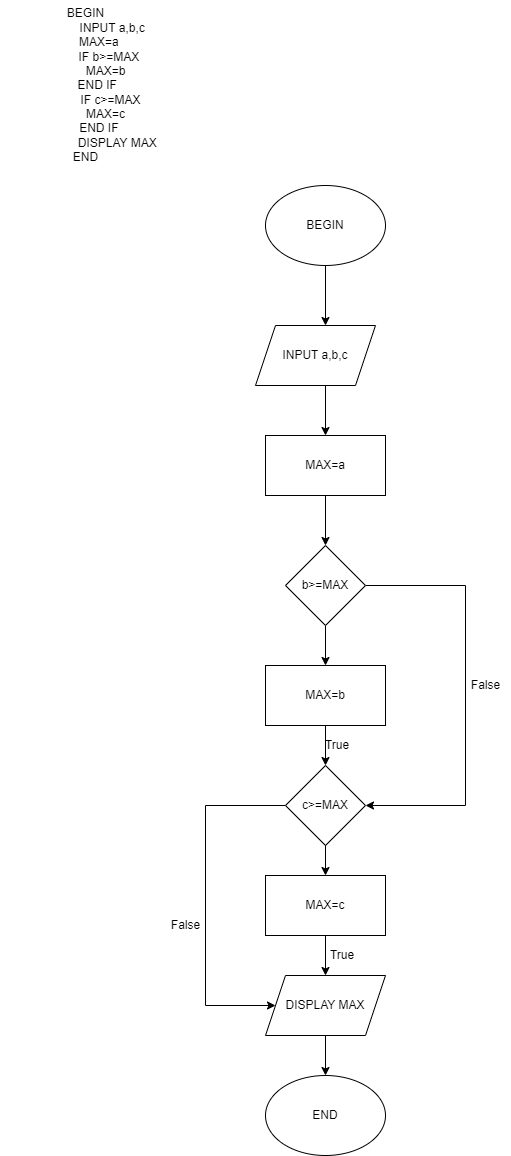

The diagram above was exported from draw.io. Its source (the exported page's mxGraphModel, read from the mxfile embedded in the PNG):
<mxGraphModel dx="606" dy="1476" grid="1" gridSize="10" guides="1" tooltips="1" connect="1" arrows="1" fold="1" page="1" pageScale="1" pageWidth="827" pageHeight="1169" math="0" shadow="0">
  <root>
    <mxCell id="0" />
    <mxCell id="1" parent="0" />
    <mxCell id="fDvorfyzOx226OcRMzvt-1" value="BEGIN" style="ellipse;whiteSpace=wrap;html=1;" vertex="1" parent="1">
      <mxGeometry x="340" y="140" width="120" height="80" as="geometry" />
    </mxCell>
    <mxCell id="fDvorfyzOx226OcRMzvt-7" value="MAX=a" style="rounded=0;whiteSpace=wrap;html=1;" vertex="1" parent="1">
      <mxGeometry x="340" y="390" width="120" height="60" as="geometry" />
    </mxCell>
    <mxCell id="fDvorfyzOx226OcRMzvt-10" value="" style="endArrow=classic;html=1;rounded=0;exitX=0.5;exitY=1;exitDx=0;exitDy=0;entryX=0.5;entryY=0;entryDx=0;entryDy=0;" edge="1" parent="1" source="fDvorfyzOx226OcRMzvt-7">
      <mxGeometry width="50" height="50" relative="1" as="geometry">
        <mxPoint x="390" y="550" as="sourcePoint" />
        <mxPoint x="400" y="500" as="targetPoint" />
      </mxGeometry>
    </mxCell>
    <mxCell id="fDvorfyzOx226OcRMzvt-11" value="" style="endArrow=classic;html=1;rounded=0;entryX=0.5;entryY=0;entryDx=0;entryDy=0;exitX=0.5;exitY=1;exitDx=0;exitDy=0;" edge="1" parent="1" source="fDvorfyzOx226OcRMzvt-18" target="fDvorfyzOx226OcRMzvt-23">
      <mxGeometry width="50" height="50" relative="1" as="geometry">
        <mxPoint x="404.1014285714285" y="580" as="sourcePoint" />
        <mxPoint x="395.89" y="600" as="targetPoint" />
      </mxGeometry>
    </mxCell>
    <mxCell id="fDvorfyzOx226OcRMzvt-12" value="" style="endArrow=classic;html=1;rounded=0;exitX=0.5;exitY=1;exitDx=0;exitDy=0;entryX=0.5;entryY=0;entryDx=0;entryDy=0;" edge="1" parent="1" target="fDvorfyzOx226OcRMzvt-7">
      <mxGeometry width="50" height="50" relative="1" as="geometry">
        <mxPoint x="400" y="340" as="sourcePoint" />
        <mxPoint x="440" y="380" as="targetPoint" />
      </mxGeometry>
    </mxCell>
    <mxCell id="fDvorfyzOx226OcRMzvt-13" value="" style="endArrow=classic;html=1;rounded=0;exitX=0.5;exitY=1;exitDx=0;exitDy=0;entryX=0.5;entryY=0;entryDx=0;entryDy=0;entryPerimeter=0;" edge="1" parent="1" source="fDvorfyzOx226OcRMzvt-1">
      <mxGeometry width="50" height="50" relative="1" as="geometry">
        <mxPoint x="390" y="350" as="sourcePoint" />
        <mxPoint x="400" y="280" as="targetPoint" />
      </mxGeometry>
    </mxCell>
    <mxCell id="fDvorfyzOx226OcRMzvt-15" value="&lt;span style=&quot;color: rgba(0, 0, 0, 0); font-family: monospace; font-size: 0px; text-align: start;&quot;&gt;%3CmxGraphModel%3E%3Croot%3E%3CmxCell%20id%3D%220%22%2F%3E%3CmxCell%20id%3D%221%22%20parent%3D%220%22%2F%3E%3CmxCell%20id%3D%222%22%20value%3D%22BEGIN%22%20style%3D%22ellipse%3BwhiteSpace%3Dwrap%3Bhtml%3D1%3B%22%20vertex%3D%221%22%20parent%3D%221%22%3E%3CmxGeometry%20x%3D%22340%22%20y%3D%22140%22%20width%3D%22120%22%20height%3D%2280%22%20as%3D%22geometry%22%2F%3E%3C%2FmxCell%3E%3CmxCell%20id%3D%223%22%20value%3D%22INPUT%20Toan%2CLy%2C%26lt%3Bbr%26gt%3BHoa%22%20style%3D%22shape%3Dparallelogram%3Bperimeter%3DparallelogramPerimeter%3BwhiteSpace%3Dwrap%3Bhtml%3D1%3BfixedSize%3D1%3B%22%20vertex%3D%221%22%20parent%3D%221%22%3E%3CmxGeometry%20x%3D%22340%22%20y%3D%22280%22%20width%3D%22120%22%20height%3D%2260%22%20as%3D%22geometry%22%2F%3E%3C%2FmxCell%3E%3CmxCell%20id%3D%224%22%20value%3D%22DIEMTB%3D(Toan%2BLy%2BHoa)%2F3%22%20style%3D%22rounded%3D0%3BwhiteSpace%3Dwrap%3Bhtml%3D1%3B%22%20vertex%3D%221%22%20parent%3D%221%22%3E%3CmxGeometry%20x%3D%22340%22%20y%3D%22390%22%20width%3D%22120%22%20height%3D%2260%22%20as%3D%22geometry%22%2F%3E%3C%2FmxCell%3E%3CmxCell%20id%3D%225%22%20value%3D%22DISPLAY%20DIEM%20TB%22%20style%3D%22shape%3Dparallelogram%3Bperimeter%3DparallelogramPerimeter%3BwhiteSpace%3Dwrap%3Bhtml%3D1%3BfixedSize%3D1%3B%22%20vertex%3D%221%22%20parent%3D%221%22%3E%3CmxGeometry%20x%3D%22340%22%20y%3D%22500%22%20width%3D%22120%22%20height%3D%2260%22%20as%3D%22geometry%22%2F%3E%3C%2FmxCell%3E%3CmxCell%20id%3D%226%22%20value%3D%22END%22%20style%3D%22ellipse%3BwhiteSpace%3Dwrap%3Bhtml%3D1%3B%22%20vertex%3D%221%22%20parent%3D%221%22%3E%3CmxGeometry%20x%3D%22340%22%20y%3D%22590%22%20width%3D%22120%22%20height%3D%2280%22%20as%3D%22geometry%22%2F%3E%3C%2FmxCell%3E%3CmxCell%20id%3D%227%22%20value%3D%22%22%20style%3D%22endArrow%3Dclassic%3Bhtml%3D1%3Brounded%3D0%3BexitX%3D0.5%3BexitY%3D1%3BexitDx%3D0%3BexitDy%3D0%3BentryX%3D0.5%3BentryY%3D0%3BentryDx%3D0%3BentryDy%3D0%3B%22%20edge%3D%221%22%20source%3D%224%22%20target%3D%225%22%20parent%3D%221%22%3E%3CmxGeometry%20width%3D%2250%22%20height%3D%2250%22%20relative%3D%221%22%20as%3D%22geometry%22%3E%3CmxPoint%20x%3D%22390%22%20y%3D%22550%22%20as%3D%22sourcePoint%22%2F%3E%3CmxPoint%20x%3D%22440%22%20y%3D%22500%22%20as%3D%22targetPoint%22%2F%3E%3C%2FmxGeometry%3E%3C%2FmxCell%3E%3CmxCell%20id%3D%228%22%20value%3D%22%22%20style%3D%22endArrow%3Dclassic%3Bhtml%3D1%3Brounded%3D0%3BexitX%3D0.5%3BexitY%3D1%3BexitDx%3D0%3BexitDy%3D0%3BentryX%3D0.5%3BentryY%3D0%3BentryDx%3D0%3BentryDy%3D0%3B%22%20edge%3D%221%22%20source%3D%225%22%20target%3D%226%22%20parent%3D%221%22%3E%3CmxGeometry%20width%3D%2250%22%20height%3D%2250%22%20relative%3D%221%22%20as%3D%22geometry%22%3E%3CmxPoint%20x%3D%22380%22%20y%3D%22610%22%20as%3D%22sourcePoint%22%2F%3E%3CmxPoint%20x%3D%22430%22%20y%3D%22560%22%20as%3D%22targetPoint%22%2F%3E%3C%2FmxGeometry%3E%3C%2FmxCell%3E%3CmxCell%20id%3D%229%22%20value%3D%22%22%20style%3D%22endArrow%3Dclassic%3Bhtml%3D1%3Brounded%3D0%3BexitX%3D0.5%3BexitY%3D1%3BexitDx%3D0%3BexitDy%3D0%3BentryX%3D0.5%3BentryY%3D0%3BentryDx%3D0%3BentryDy%3D0%3B%22%20edge%3D%221%22%20source%3D%223%22%20target%3D%224%22%20parent%3D%221%22%3E%3CmxGeometry%20width%3D%2250%22%20height%3D%2250%22%20relative%3D%221%22%20as%3D%22geometry%22%3E%3CmxPoint%20x%3D%22390%22%20y%3D%22430%22%20as%3D%22sourcePoint%22%2F%3E%3CmxPoint%20x%3D%22440%22%20y%3D%22380%22%20as%3D%22targetPoint%22%2F%3E%3C%2FmxGeometry%3E%3C%2FmxCell%3E%3CmxCell%20id%3D%2210%22%20value%3D%22%22%20style%3D%22endArrow%3Dclassic%3Bhtml%3D1%3Brounded%3D0%3BexitX%3D0.5%3BexitY%3D1%3BexitDx%3D0%3BexitDy%3D0%3BentryX%3D0.5%3BentryY%3D0%3BentryDx%3D0%3BentryDy%3D0%3BentryPerimeter%3D0%3B%22%20edge%3D%221%22%20source%3D%222%22%20target%3D%223%22%20parent%3D%221%22%3E%3CmxGeometry%20width%3D%2250%22%20height%3D%2250%22%20relative%3D%221%22%20as%3D%22geometry%22%3E%3CmxPoint%20x%3D%22390%22%20y%3D%22350%22%20as%3D%22sourcePoint%22%2F%3E%3CmxPoint%20x%3D%22440%22%20y%3D%22300%22%20as%3D%22targetPoint%22%2F%3E%3C%2FmxGeometry%3E%3C%2FmxCell%3E%3C%2Froot%3E%3C%2FmxGraphModel%3E&lt;/span&gt;" style="text;html=1;align=center;verticalAlign=middle;resizable=0;points=[];autosize=1;strokeColor=none;fillColor=none;" vertex="1" parent="1">
      <mxGeometry x="150" y="155" width="20" height="30" as="geometry" />
    </mxCell>
    <mxCell id="fDvorfyzOx226OcRMzvt-17" value="INPUT a,b,c" style="shape=parallelogram;perimeter=parallelogramPerimeter;whiteSpace=wrap;html=1;fixedSize=1;" vertex="1" parent="1">
      <mxGeometry x="330" y="280" width="120" height="60" as="geometry" />
    </mxCell>
    <mxCell id="fDvorfyzOx226OcRMzvt-35" style="edgeStyle=orthogonalEdgeStyle;rounded=0;orthogonalLoop=1;jettySize=auto;html=1;exitX=1;exitY=0.5;exitDx=0;exitDy=0;entryX=1;entryY=0.5;entryDx=0;entryDy=0;" edge="1" parent="1" source="fDvorfyzOx226OcRMzvt-18" target="fDvorfyzOx226OcRMzvt-24">
      <mxGeometry relative="1" as="geometry">
        <Array as="points">
          <mxPoint x="540" y="540" />
          <mxPoint x="540" y="760" />
        </Array>
      </mxGeometry>
    </mxCell>
    <mxCell id="fDvorfyzOx226OcRMzvt-18" value="b&amp;gt;=MAX" style="rhombus;whiteSpace=wrap;html=1;" vertex="1" parent="1">
      <mxGeometry x="360" y="500" width="80" height="80" as="geometry" />
    </mxCell>
    <mxCell id="fDvorfyzOx226OcRMzvt-23" value="MAX=b" style="rounded=0;whiteSpace=wrap;html=1;" vertex="1" parent="1">
      <mxGeometry x="340" y="620" width="120" height="60" as="geometry" />
    </mxCell>
    <mxCell id="fDvorfyzOx226OcRMzvt-36" style="edgeStyle=orthogonalEdgeStyle;rounded=0;orthogonalLoop=1;jettySize=auto;html=1;exitX=0;exitY=0.5;exitDx=0;exitDy=0;entryX=0;entryY=0.5;entryDx=0;entryDy=0;" edge="1" parent="1" source="fDvorfyzOx226OcRMzvt-24" target="fDvorfyzOx226OcRMzvt-28">
      <mxGeometry relative="1" as="geometry">
        <Array as="points">
          <mxPoint x="280" y="760" />
          <mxPoint x="280" y="960" />
        </Array>
      </mxGeometry>
    </mxCell>
    <mxCell id="fDvorfyzOx226OcRMzvt-24" value="c&amp;gt;=MAX" style="rhombus;whiteSpace=wrap;html=1;" vertex="1" parent="1">
      <mxGeometry x="360" y="720" width="80" height="80" as="geometry" />
    </mxCell>
    <mxCell id="fDvorfyzOx226OcRMzvt-25" value="" style="endArrow=classic;html=1;rounded=0;exitX=0.5;exitY=1;exitDx=0;exitDy=0;entryX=0.5;entryY=0;entryDx=0;entryDy=0;" edge="1" parent="1" source="fDvorfyzOx226OcRMzvt-23" target="fDvorfyzOx226OcRMzvt-24">
      <mxGeometry width="50" height="50" relative="1" as="geometry">
        <mxPoint x="390" y="710" as="sourcePoint" />
        <mxPoint x="440" y="660" as="targetPoint" />
      </mxGeometry>
    </mxCell>
    <mxCell id="fDvorfyzOx226OcRMzvt-26" value="MAX=c" style="rounded=0;whiteSpace=wrap;html=1;" vertex="1" parent="1">
      <mxGeometry x="340" y="830" width="120" height="60" as="geometry" />
    </mxCell>
    <mxCell id="fDvorfyzOx226OcRMzvt-27" value="" style="endArrow=classic;html=1;rounded=0;exitX=0.5;exitY=1;exitDx=0;exitDy=0;entryX=0.5;entryY=0;entryDx=0;entryDy=0;" edge="1" parent="1" source="fDvorfyzOx226OcRMzvt-24" target="fDvorfyzOx226OcRMzvt-26">
      <mxGeometry width="50" height="50" relative="1" as="geometry">
        <mxPoint x="390" y="820" as="sourcePoint" />
        <mxPoint x="440" y="770" as="targetPoint" />
      </mxGeometry>
    </mxCell>
    <mxCell id="fDvorfyzOx226OcRMzvt-28" value="DISPLAY MAX" style="shape=parallelogram;perimeter=parallelogramPerimeter;whiteSpace=wrap;html=1;fixedSize=1;" vertex="1" parent="1">
      <mxGeometry x="340" y="930" width="120" height="60" as="geometry" />
    </mxCell>
    <mxCell id="fDvorfyzOx226OcRMzvt-30" value="END" style="ellipse;whiteSpace=wrap;html=1;" vertex="1" parent="1">
      <mxGeometry x="340" y="1030" width="120" height="80" as="geometry" />
    </mxCell>
    <mxCell id="fDvorfyzOx226OcRMzvt-32" value="" style="endArrow=classic;html=1;rounded=0;exitX=0.5;exitY=1;exitDx=0;exitDy=0;entryX=0.5;entryY=0;entryDx=0;entryDy=0;" edge="1" parent="1" source="fDvorfyzOx226OcRMzvt-28" target="fDvorfyzOx226OcRMzvt-30">
      <mxGeometry width="50" height="50" relative="1" as="geometry">
        <mxPoint x="380" y="990" as="sourcePoint" />
        <mxPoint x="430" y="940" as="targetPoint" />
      </mxGeometry>
    </mxCell>
    <mxCell id="fDvorfyzOx226OcRMzvt-34" value="" style="endArrow=classic;html=1;rounded=0;exitX=0.5;exitY=1;exitDx=0;exitDy=0;entryX=0.5;entryY=0;entryDx=0;entryDy=0;" edge="1" parent="1" source="fDvorfyzOx226OcRMzvt-26" target="fDvorfyzOx226OcRMzvt-28">
      <mxGeometry width="50" height="50" relative="1" as="geometry">
        <mxPoint x="380" y="1020" as="sourcePoint" />
        <mxPoint x="430" y="970" as="targetPoint" />
      </mxGeometry>
    </mxCell>
    <mxCell id="fDvorfyzOx226OcRMzvt-37" value="&amp;nbsp;True" style="text;html=1;align=center;verticalAlign=middle;resizable=0;points=[];autosize=1;strokeColor=none;fillColor=none;" vertex="1" parent="1">
      <mxGeometry x="385" y="685" width="50" height="30" as="geometry" />
    </mxCell>
    <mxCell id="fDvorfyzOx226OcRMzvt-39" value="&amp;nbsp; &amp;nbsp; True" style="text;html=1;align=center;verticalAlign=middle;resizable=0;points=[];autosize=1;strokeColor=none;fillColor=none;" vertex="1" parent="1">
      <mxGeometry x="380" y="895" width="60" height="30" as="geometry" />
    </mxCell>
    <mxCell id="fDvorfyzOx226OcRMzvt-40" value="False" style="text;html=1;align=center;verticalAlign=middle;resizable=0;points=[];autosize=1;strokeColor=none;fillColor=none;" vertex="1" parent="1">
      <mxGeometry x="535" y="625" width="50" height="30" as="geometry" />
    </mxCell>
    <mxCell id="fDvorfyzOx226OcRMzvt-41" value="False" style="text;html=1;align=center;verticalAlign=middle;resizable=0;points=[];autosize=1;strokeColor=none;fillColor=none;" vertex="1" parent="1">
      <mxGeometry x="235" y="865" width="50" height="30" as="geometry" />
    </mxCell>
    <mxCell id="fDvorfyzOx226OcRMzvt-43" value="BEGIN&lt;br&gt;&amp;nbsp; &amp;nbsp; &amp;nbsp; &amp;nbsp; &amp;nbsp; &amp;nbsp; &amp;nbsp; &amp;nbsp; INPUT a,b,c&lt;br&gt;&amp;nbsp; &amp;nbsp; &amp;nbsp; &amp;nbsp; MAX=a&lt;br&gt;&amp;nbsp; &amp;nbsp; &amp;nbsp; &amp;nbsp; &amp;nbsp; &amp;nbsp; &amp;nbsp; IF b&amp;gt;=MAX&lt;br&gt;&amp;nbsp; &amp;nbsp; &amp;nbsp; &amp;nbsp; &amp;nbsp; &amp;nbsp; MAX=b&lt;br&gt;&amp;nbsp; &amp;nbsp; &amp;nbsp; &amp;nbsp;END IF&lt;br&gt;&amp;nbsp; &amp;nbsp; &amp;nbsp; &amp;nbsp; &amp;nbsp; &amp;nbsp; &amp;nbsp; &amp;nbsp;IF c&amp;gt;=MAX&lt;br&gt;&amp;nbsp; &amp;nbsp; &amp;nbsp; &amp;nbsp; &amp;nbsp; &amp;nbsp; MAX=c&lt;br&gt;&amp;nbsp; &amp;nbsp; &amp;nbsp; &amp;nbsp; END IF&lt;br&gt;&amp;nbsp; &amp;nbsp; &amp;nbsp; &amp;nbsp; &amp;nbsp; &amp;nbsp; &amp;nbsp; &amp;nbsp; &amp;nbsp; &amp;nbsp;DISPLAY MAX&lt;br&gt;END" style="text;html=1;align=center;verticalAlign=middle;resizable=0;points=[];autosize=1;strokeColor=none;fillColor=none;" vertex="1" parent="1">
      <mxGeometry x="75" y="-45" width="170" height="170" as="geometry" />
    </mxCell>
  </root>
</mxGraphModel>